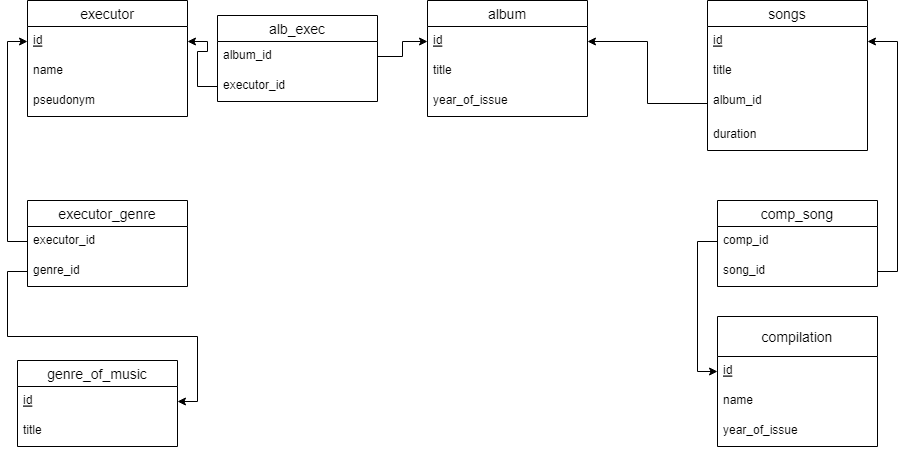

The diagram above was exported from draw.io. Its source (the exported page's mxGraphModel, read from the mxfile embedded in the PNG):
<mxGraphModel dx="701" dy="785" grid="1" gridSize="10" guides="1" tooltips="1" connect="1" arrows="1" fold="1" page="1" pageScale="1" pageWidth="1169" pageHeight="827" math="0" shadow="0">
  <root>
    <mxCell id="0" />
    <mxCell id="1" parent="0" />
    <mxCell id="Z7H9J-ClER2bxcjODhpC-1" value="executor" style="swimlane;fontStyle=0;childLayout=stackLayout;horizontal=1;startSize=26;horizontalStack=0;resizeParent=1;resizeParentMax=0;resizeLast=0;collapsible=1;marginBottom=0;align=center;fontSize=14;" parent="1" vertex="1">
      <mxGeometry x="80" y="240" width="160" height="116" as="geometry" />
    </mxCell>
    <mxCell id="Z7H9J-ClER2bxcjODhpC-2" value="id" style="text;strokeColor=none;fillColor=none;spacingLeft=4;spacingRight=4;overflow=hidden;rotatable=0;points=[[0,0.5],[1,0.5]];portConstraint=eastwest;fontSize=12;fontStyle=4" parent="Z7H9J-ClER2bxcjODhpC-1" vertex="1">
      <mxGeometry y="26" width="160" height="30" as="geometry" />
    </mxCell>
    <mxCell id="Z7H9J-ClER2bxcjODhpC-3" value="name" style="text;strokeColor=none;fillColor=none;spacingLeft=4;spacingRight=4;overflow=hidden;rotatable=0;points=[[0,0.5],[1,0.5]];portConstraint=eastwest;fontSize=12;" parent="Z7H9J-ClER2bxcjODhpC-1" vertex="1">
      <mxGeometry y="56" width="160" height="30" as="geometry" />
    </mxCell>
    <mxCell id="Z7H9J-ClER2bxcjODhpC-4" value="pseudonym" style="text;strokeColor=none;fillColor=none;spacingLeft=4;spacingRight=4;overflow=hidden;rotatable=0;points=[[0,0.5],[1,0.5]];portConstraint=eastwest;fontSize=12;" parent="Z7H9J-ClER2bxcjODhpC-1" vertex="1">
      <mxGeometry y="86" width="160" height="30" as="geometry" />
    </mxCell>
    <mxCell id="Z7H9J-ClER2bxcjODhpC-10" value="album" style="swimlane;fontStyle=0;childLayout=stackLayout;horizontal=1;startSize=26;horizontalStack=0;resizeParent=1;resizeParentMax=0;resizeLast=0;collapsible=1;marginBottom=0;align=center;fontSize=14;" parent="1" vertex="1">
      <mxGeometry x="480" y="240" width="160" height="116" as="geometry" />
    </mxCell>
    <mxCell id="Z7H9J-ClER2bxcjODhpC-11" value="id" style="text;strokeColor=none;fillColor=none;spacingLeft=4;spacingRight=4;overflow=hidden;rotatable=0;points=[[0,0.5],[1,0.5]];portConstraint=eastwest;fontSize=12;fontStyle=4" parent="Z7H9J-ClER2bxcjODhpC-10" vertex="1">
      <mxGeometry y="26" width="160" height="30" as="geometry" />
    </mxCell>
    <mxCell id="Z7H9J-ClER2bxcjODhpC-13" value="title" style="text;strokeColor=none;fillColor=none;spacingLeft=4;spacingRight=4;overflow=hidden;rotatable=0;points=[[0,0.5],[1,0.5]];portConstraint=eastwest;fontSize=12;" parent="Z7H9J-ClER2bxcjODhpC-10" vertex="1">
      <mxGeometry y="56" width="160" height="30" as="geometry" />
    </mxCell>
    <mxCell id="Z7H9J-ClER2bxcjODhpC-14" value="year_of_issue" style="text;strokeColor=none;fillColor=none;spacingLeft=4;spacingRight=4;overflow=hidden;rotatable=0;points=[[0,0.5],[1,0.5]];portConstraint=eastwest;fontSize=12;" parent="Z7H9J-ClER2bxcjODhpC-10" vertex="1">
      <mxGeometry y="86" width="160" height="30" as="geometry" />
    </mxCell>
    <mxCell id="Z7H9J-ClER2bxcjODhpC-15" style="edgeStyle=orthogonalEdgeStyle;rounded=0;orthogonalLoop=1;jettySize=auto;html=1;exitX=0;exitY=0.5;exitDx=0;exitDy=0;entryX=1;entryY=0.5;entryDx=0;entryDy=0;" parent="1" source="Z7H9J-ClER2bxcjODhpC-12" target="Z7H9J-ClER2bxcjODhpC-2" edge="1">
      <mxGeometry relative="1" as="geometry">
        <mxPoint x="260" y="290" as="targetPoint" />
      </mxGeometry>
    </mxCell>
    <mxCell id="Z7H9J-ClER2bxcjODhpC-16" value="songs" style="swimlane;fontStyle=0;childLayout=stackLayout;horizontal=1;startSize=26;horizontalStack=0;resizeParent=1;resizeParentMax=0;resizeLast=0;collapsible=1;marginBottom=0;align=center;fontSize=14;" parent="1" vertex="1">
      <mxGeometry x="760" y="240" width="160" height="150" as="geometry" />
    </mxCell>
    <mxCell id="Z7H9J-ClER2bxcjODhpC-17" value="id" style="text;strokeColor=none;fillColor=none;spacingLeft=4;spacingRight=4;overflow=hidden;rotatable=0;points=[[0,0.5],[1,0.5]];portConstraint=eastwest;fontSize=12;fontStyle=4" parent="Z7H9J-ClER2bxcjODhpC-16" vertex="1">
      <mxGeometry y="26" width="160" height="30" as="geometry" />
    </mxCell>
    <mxCell id="Z7H9J-ClER2bxcjODhpC-19" value="title" style="text;strokeColor=none;fillColor=none;spacingLeft=4;spacingRight=4;overflow=hidden;rotatable=0;points=[[0,0.5],[1,0.5]];portConstraint=eastwest;fontSize=12;" parent="Z7H9J-ClER2bxcjODhpC-16" vertex="1">
      <mxGeometry y="56" width="160" height="30" as="geometry" />
    </mxCell>
    <mxCell id="Z7H9J-ClER2bxcjODhpC-18" value="album_id" style="text;strokeColor=none;fillColor=none;spacingLeft=4;spacingRight=4;overflow=hidden;rotatable=0;points=[[0,0.5],[1,0.5]];portConstraint=eastwest;fontSize=12;" parent="Z7H9J-ClER2bxcjODhpC-16" vertex="1">
      <mxGeometry y="86" width="160" height="34" as="geometry" />
    </mxCell>
    <mxCell id="Z7H9J-ClER2bxcjODhpC-21" value="duration" style="text;strokeColor=none;fillColor=none;spacingLeft=4;spacingRight=4;overflow=hidden;rotatable=0;points=[[0,0.5],[1,0.5]];portConstraint=eastwest;fontSize=12;" parent="Z7H9J-ClER2bxcjODhpC-16" vertex="1">
      <mxGeometry y="120" width="160" height="30" as="geometry" />
    </mxCell>
    <mxCell id="Z7H9J-ClER2bxcjODhpC-31" value="genre_of_music" style="swimlane;fontStyle=0;childLayout=stackLayout;horizontal=1;startSize=26;horizontalStack=0;resizeParent=1;resizeParentMax=0;resizeLast=0;collapsible=1;marginBottom=0;align=center;fontSize=14;" parent="1" vertex="1">
      <mxGeometry x="70" y="600" width="160" height="86" as="geometry" />
    </mxCell>
    <mxCell id="Z7H9J-ClER2bxcjODhpC-32" value="id" style="text;strokeColor=none;fillColor=none;spacingLeft=4;spacingRight=4;overflow=hidden;rotatable=0;points=[[0,0.5],[1,0.5]];portConstraint=eastwest;fontSize=12;fontStyle=4" parent="Z7H9J-ClER2bxcjODhpC-31" vertex="1">
      <mxGeometry y="26" width="160" height="30" as="geometry" />
    </mxCell>
    <mxCell id="Z7H9J-ClER2bxcjODhpC-38" value="title" style="text;strokeColor=none;fillColor=none;spacingLeft=4;spacingRight=4;overflow=hidden;rotatable=0;points=[[0,0.5],[1,0.5]];portConstraint=eastwest;fontSize=12;" parent="Z7H9J-ClER2bxcjODhpC-31" vertex="1">
      <mxGeometry y="56" width="160" height="30" as="geometry" />
    </mxCell>
    <mxCell id="rzRkwkYPMhmFBSRl76_V-1" value="compilation" style="swimlane;fontStyle=0;childLayout=stackLayout;horizontal=1;startSize=40;horizontalStack=0;resizeParent=1;resizeParentMax=0;resizeLast=0;collapsible=1;marginBottom=0;align=center;fontSize=14;" parent="1" vertex="1">
      <mxGeometry x="770" y="556" width="160" height="130" as="geometry" />
    </mxCell>
    <mxCell id="rzRkwkYPMhmFBSRl76_V-2" value="id" style="text;strokeColor=none;fillColor=none;spacingLeft=4;spacingRight=4;overflow=hidden;rotatable=0;points=[[0,0.5],[1,0.5]];portConstraint=eastwest;fontSize=12;fontStyle=4" parent="rzRkwkYPMhmFBSRl76_V-1" vertex="1">
      <mxGeometry y="40" width="160" height="30" as="geometry" />
    </mxCell>
    <mxCell id="rzRkwkYPMhmFBSRl76_V-3" value="name" style="text;strokeColor=none;fillColor=none;spacingLeft=4;spacingRight=4;overflow=hidden;rotatable=0;points=[[0,0.5],[1,0.5]];portConstraint=eastwest;fontSize=12;" parent="rzRkwkYPMhmFBSRl76_V-1" vertex="1">
      <mxGeometry y="70" width="160" height="30" as="geometry" />
    </mxCell>
    <mxCell id="s3G6YKdONxQuUF0E_xcJ-1" value="year_of_issue" style="text;strokeColor=none;fillColor=none;spacingLeft=4;spacingRight=4;overflow=hidden;rotatable=0;points=[[0,0.5],[1,0.5]];portConstraint=eastwest;fontSize=12;" parent="rzRkwkYPMhmFBSRl76_V-1" vertex="1">
      <mxGeometry y="100" width="160" height="30" as="geometry" />
    </mxCell>
    <mxCell id="s3G6YKdONxQuUF0E_xcJ-4" value="executor_genre" style="swimlane;fontStyle=0;childLayout=stackLayout;horizontal=1;startSize=26;horizontalStack=0;resizeParent=1;resizeParentMax=0;resizeLast=0;collapsible=1;marginBottom=0;align=center;fontSize=14;" parent="1" vertex="1">
      <mxGeometry x="80" y="440" width="160" height="86" as="geometry" />
    </mxCell>
    <mxCell id="s3G6YKdONxQuUF0E_xcJ-5" value="executor_id" style="text;strokeColor=none;fillColor=none;spacingLeft=4;spacingRight=4;overflow=hidden;rotatable=0;points=[[0,0.5],[1,0.5]];portConstraint=eastwest;fontSize=12;" parent="s3G6YKdONxQuUF0E_xcJ-4" vertex="1">
      <mxGeometry y="26" width="160" height="30" as="geometry" />
    </mxCell>
    <mxCell id="s3G6YKdONxQuUF0E_xcJ-6" value="genre_id" style="text;strokeColor=none;fillColor=none;spacingLeft=4;spacingRight=4;overflow=hidden;rotatable=0;points=[[0,0.5],[1,0.5]];portConstraint=eastwest;fontSize=12;" parent="s3G6YKdONxQuUF0E_xcJ-4" vertex="1">
      <mxGeometry y="56" width="160" height="30" as="geometry" />
    </mxCell>
    <mxCell id="s3G6YKdONxQuUF0E_xcJ-10" style="edgeStyle=orthogonalEdgeStyle;rounded=0;orthogonalLoop=1;jettySize=auto;html=1;exitX=0;exitY=0.5;exitDx=0;exitDy=0;entryX=1;entryY=0.5;entryDx=0;entryDy=0;" parent="1" source="s3G6YKdONxQuUF0E_xcJ-6" target="Z7H9J-ClER2bxcjODhpC-32" edge="1">
      <mxGeometry relative="1" as="geometry" />
    </mxCell>
    <mxCell id="6SCKmxha20U9NEAwq8Kw-2" style="edgeStyle=orthogonalEdgeStyle;rounded=0;orthogonalLoop=1;jettySize=auto;html=1;exitX=0;exitY=0.5;exitDx=0;exitDy=0;entryX=0;entryY=0.5;entryDx=0;entryDy=0;" edge="1" parent="1" source="s3G6YKdONxQuUF0E_xcJ-5" target="Z7H9J-ClER2bxcjODhpC-2">
      <mxGeometry relative="1" as="geometry">
        <mxPoint x="50" y="480" as="targetPoint" />
      </mxGeometry>
    </mxCell>
    <mxCell id="6SCKmxha20U9NEAwq8Kw-3" value="alb_exec" style="swimlane;fontStyle=0;childLayout=stackLayout;horizontal=1;startSize=26;horizontalStack=0;resizeParent=1;resizeParentMax=0;resizeLast=0;collapsible=1;marginBottom=0;align=center;fontSize=14;" vertex="1" parent="1">
      <mxGeometry x="270" y="255" width="160" height="86" as="geometry" />
    </mxCell>
    <mxCell id="6SCKmxha20U9NEAwq8Kw-4" value="album_id" style="text;strokeColor=none;fillColor=none;spacingLeft=4;spacingRight=4;overflow=hidden;rotatable=0;points=[[0,0.5],[1,0.5]];portConstraint=eastwest;fontSize=12;" vertex="1" parent="6SCKmxha20U9NEAwq8Kw-3">
      <mxGeometry y="26" width="160" height="30" as="geometry" />
    </mxCell>
    <mxCell id="Z7H9J-ClER2bxcjODhpC-12" value="executor_id" style="text;strokeColor=none;fillColor=none;spacingLeft=4;spacingRight=4;overflow=hidden;rotatable=0;points=[[0,0.5],[1,0.5]];portConstraint=eastwest;fontSize=12;" parent="6SCKmxha20U9NEAwq8Kw-3" vertex="1">
      <mxGeometry y="56" width="160" height="30" as="geometry" />
    </mxCell>
    <mxCell id="6SCKmxha20U9NEAwq8Kw-7" value="comp_song" style="swimlane;fontStyle=0;childLayout=stackLayout;horizontal=1;startSize=26;horizontalStack=0;resizeParent=1;resizeParentMax=0;resizeLast=0;collapsible=1;marginBottom=0;align=center;fontSize=14;" vertex="1" parent="1">
      <mxGeometry x="770" y="440" width="160" height="86" as="geometry" />
    </mxCell>
    <mxCell id="6SCKmxha20U9NEAwq8Kw-8" value="comp_id" style="text;strokeColor=none;fillColor=none;spacingLeft=4;spacingRight=4;overflow=hidden;rotatable=0;points=[[0,0.5],[1,0.5]];portConstraint=eastwest;fontSize=12;" vertex="1" parent="6SCKmxha20U9NEAwq8Kw-7">
      <mxGeometry y="26" width="160" height="30" as="geometry" />
    </mxCell>
    <mxCell id="rzRkwkYPMhmFBSRl76_V-4" value="song_id" style="text;strokeColor=none;fillColor=none;spacingLeft=4;spacingRight=4;overflow=hidden;rotatable=0;points=[[0,0.5],[1,0.5]];portConstraint=eastwest;fontSize=12;" parent="6SCKmxha20U9NEAwq8Kw-7" vertex="1">
      <mxGeometry y="56" width="160" height="30" as="geometry" />
    </mxCell>
    <mxCell id="6SCKmxha20U9NEAwq8Kw-13" style="edgeStyle=orthogonalEdgeStyle;rounded=0;orthogonalLoop=1;jettySize=auto;html=1;exitX=0;exitY=0.5;exitDx=0;exitDy=0;" edge="1" parent="1" source="Z7H9J-ClER2bxcjODhpC-18" target="Z7H9J-ClER2bxcjODhpC-11">
      <mxGeometry relative="1" as="geometry" />
    </mxCell>
    <mxCell id="6SCKmxha20U9NEAwq8Kw-19" style="edgeStyle=orthogonalEdgeStyle;rounded=0;orthogonalLoop=1;jettySize=auto;html=1;exitX=1;exitY=0.5;exitDx=0;exitDy=0;entryX=0;entryY=0.5;entryDx=0;entryDy=0;" edge="1" parent="1" source="6SCKmxha20U9NEAwq8Kw-4" target="Z7H9J-ClER2bxcjODhpC-11">
      <mxGeometry relative="1" as="geometry" />
    </mxCell>
    <mxCell id="6SCKmxha20U9NEAwq8Kw-20" style="edgeStyle=orthogonalEdgeStyle;rounded=0;orthogonalLoop=1;jettySize=auto;html=1;exitX=0;exitY=0.5;exitDx=0;exitDy=0;entryX=0;entryY=0.5;entryDx=0;entryDy=0;" edge="1" parent="1" source="6SCKmxha20U9NEAwq8Kw-8" target="rzRkwkYPMhmFBSRl76_V-2">
      <mxGeometry relative="1" as="geometry">
        <mxPoint x="740" y="511" as="targetPoint" />
      </mxGeometry>
    </mxCell>
    <mxCell id="6SCKmxha20U9NEAwq8Kw-22" style="edgeStyle=orthogonalEdgeStyle;rounded=0;orthogonalLoop=1;jettySize=auto;html=1;exitX=1;exitY=0.5;exitDx=0;exitDy=0;entryX=1;entryY=0.5;entryDx=0;entryDy=0;" edge="1" parent="1" source="rzRkwkYPMhmFBSRl76_V-4" target="Z7H9J-ClER2bxcjODhpC-17">
      <mxGeometry relative="1" as="geometry">
        <mxPoint x="960" y="270" as="targetPoint" />
      </mxGeometry>
    </mxCell>
  </root>
</mxGraphModel>